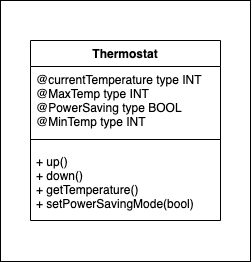

The diagram above was exported from draw.io. Its source (the exported page's mxGraphModel, read from the mxfile embedded in the PNG):
<mxGraphModel dx="658" dy="434" grid="1" gridSize="10" guides="1" tooltips="1" connect="1" arrows="1" fold="1" page="1" pageScale="1" pageWidth="827" pageHeight="1169" math="0" shadow="0">
  <root>
    <mxCell id="0" />
    <mxCell id="1" parent="0" />
    <mxCell id="3dMr-OU2e9eZFFfXji2q-5" value="Scorecard" style="swimlane;fontStyle=1;align=center;verticalAlign=top;childLayout=stackLayout;horizontal=1;startSize=26;horizontalStack=0;resizeParent=1;resizeParentMax=0;resizeLast=0;collapsible=1;marginBottom=0;" parent="1" vertex="1">
      <mxGeometry x="360" y="59" width="160" height="170" as="geometry" />
    </mxCell>
    <mxCell id="3dMr-OU2e9eZFFfXji2q-6" value="+ @total_score&#10;+ @score_hash&#10;+ @current_frame" style="text;strokeColor=none;fillColor=none;align=left;verticalAlign=top;spacingLeft=4;spacingRight=4;overflow=hidden;rotatable=0;points=[[0,0.5],[1,0.5]];portConstraint=eastwest;" parent="3dMr-OU2e9eZFFfXji2q-5" vertex="1">
      <mxGeometry y="26" width="160" height="64" as="geometry" />
    </mxCell>
    <mxCell id="3dMr-OU2e9eZFFfXji2q-7" value="" style="line;strokeWidth=1;fillColor=none;align=left;verticalAlign=middle;spacingTop=-1;spacingLeft=3;spacingRight=3;rotatable=0;labelPosition=right;points=[];portConstraint=eastwest;" parent="3dMr-OU2e9eZFFfXji2q-5" vertex="1">
      <mxGeometry y="90" width="160" height="8" as="geometry" />
    </mxCell>
    <mxCell id="3dMr-OU2e9eZFFfXji2q-8" value="+  calculate_score&#10;+ add_score&#10;+ running_total&#10;&#10;&#10;" style="text;strokeColor=none;fillColor=none;align=left;verticalAlign=top;spacingLeft=4;spacingRight=4;overflow=hidden;rotatable=0;points=[[0,0.5],[1,0.5]];portConstraint=eastwest;" parent="3dMr-OU2e9eZFFfXji2q-5" vertex="1">
      <mxGeometry y="98" width="160" height="72" as="geometry" />
    </mxCell>
    <mxCell id="3dMr-OU2e9eZFFfXji2q-9" value="" style="rounded=0;whiteSpace=wrap;html=1;" parent="1" vertex="1">
      <mxGeometry x="320" y="9" width="250" height="261" as="geometry" />
    </mxCell>
    <mxCell id="3dMr-OU2e9eZFFfXji2q-1" value="Thermostat" style="swimlane;fontStyle=1;align=center;verticalAlign=top;childLayout=stackLayout;horizontal=1;startSize=26;horizontalStack=0;resizeParent=1;resizeParentMax=0;resizeLast=0;collapsible=1;marginBottom=0;" parent="1" vertex="1">
      <mxGeometry x="350" y="49" width="190" height="180" as="geometry" />
    </mxCell>
    <mxCell id="3dMr-OU2e9eZFFfXji2q-2" value="@currentTemperature type INT&#10;@MaxTemp type INT&#10;@PowerSaving type BOOL&#10;@MinTemp type INT&#10;" style="text;strokeColor=none;fillColor=none;align=left;verticalAlign=top;spacingLeft=4;spacingRight=4;overflow=hidden;rotatable=0;points=[[0,0.5],[1,0.5]];portConstraint=eastwest;" parent="3dMr-OU2e9eZFFfXji2q-1" vertex="1">
      <mxGeometry y="26" width="190" height="64" as="geometry" />
    </mxCell>
    <mxCell id="3dMr-OU2e9eZFFfXji2q-3" value="" style="line;strokeWidth=1;fillColor=none;align=left;verticalAlign=middle;spacingTop=-1;spacingLeft=3;spacingRight=3;rotatable=0;labelPosition=right;points=[];portConstraint=eastwest;" parent="3dMr-OU2e9eZFFfXji2q-1" vertex="1">
      <mxGeometry y="90" width="190" height="18" as="geometry" />
    </mxCell>
    <mxCell id="3dMr-OU2e9eZFFfXji2q-4" value="+ up()&#10;+ down()&#10;+ getTemperature()&#10;+ setPowerSavingMode(bool)" style="text;strokeColor=none;fillColor=none;align=left;verticalAlign=top;spacingLeft=4;spacingRight=4;overflow=hidden;rotatable=0;points=[[0,0.5],[1,0.5]];portConstraint=eastwest;" parent="3dMr-OU2e9eZFFfXji2q-1" vertex="1">
      <mxGeometry y="108" width="190" height="72" as="geometry" />
    </mxCell>
  </root>
</mxGraphModel>